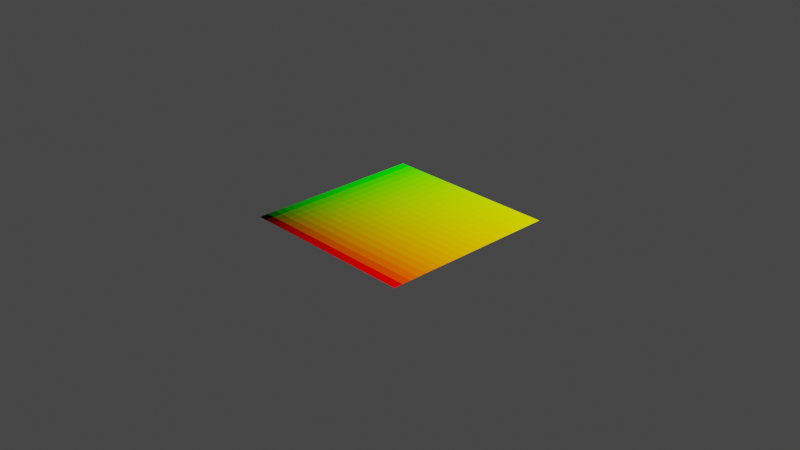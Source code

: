 # Source: voxel_uv.blend  (saved by Blender 3.6.12; exported with 4.5.12 LTS)
import bpy
from mathutils import Matrix  # noqa: F401  (used for matrix-valued properties, if any)

bpy.ops.wm.read_factory_settings(use_empty=True)
scene = bpy.context.scene
scene.name = 'Scene'

# ---- collections
col_collection = bpy.data.collections.new('Collection'); scene.collection.children.link(col_collection)

# ---- materials (node trees are filled in below, after node groups)
mat_voxel_uv = bpy.data.materials.new('voxel_uv')

# ---- node groups
ng_coord_detect = bpy.data.node_groups.new('COORD DETECT', 'ShaderNodeTree')
_s = ng_coord_detect.interface.new_socket(name='Vector', in_out='OUTPUT', socket_type='NodeSocketVector')
_s = ng_coord_detect.interface.new_socket(name='IF THEN USE', in_out='INPUT', socket_type='NodeSocketVector')
_s.min_value = -1e+04
_s.max_value = 1e+04
_s = ng_coord_detect.interface.new_socket(name='USING', in_out='INPUT', socket_type='NodeSocketVector')
_N = ng_coord_detect.nodes; _L = ng_coord_detect.links
n0 = _N.new('ShaderNodeMath'); n0.name = 'Math.003'; n0.location = (-30, 114)
n0.operation = 'GREATER_THAN'
n0.inputs[1].default_value = 0.0
n1 = _N.new('NodeReroute'); n1.name = 'Reroute.002'; n1.location = (-268, -117)
n1.width = 16
n1.socket_idname = 'NodeSocketVector'
n2 = _N.new('ShaderNodeVectorMath'); n2.name = 'Vector Math'; n2.location = (-200, 112)
n2.operation = 'LENGTH'
n3 = _N.new('ShaderNodeMix'); n3.name = 'Mix.002'; n3.location = (265, 37)
n3.data_type = 'RGBA'
n4 = _N.new('NodeGroupInput'); n4.name = 'Group Input'; n4.location = (-468, -2)
n5 = _N.new('NodeGroupOutput'); n5.name = 'Group Output'; n5.location = (455, -2)
_L.new(n4.outputs[0], n1.inputs[0])
_L.new(n4.outputs[1], n3.inputs[6])
_L.new(n3.outputs[2], n5.inputs[0])
_L.new(n1.outputs[0], n2.inputs[0])
_L.new(n2.outputs[1], n0.inputs[0])
_L.new(n0.outputs[0], n3.inputs[0])
_L.new(n1.outputs[0], n3.inputs[7])
n5.is_active_output = True
ng_voxel_uv = bpy.data.node_groups.new('voxel_uv', 'ShaderNodeTree')
_s = ng_voxel_uv.interface.new_socket(name='Vector', in_out='OUTPUT', socket_type='NodeSocketVector')
_s.min_value = 0.0
_s.max_value = 0.0
_s = ng_voxel_uv.interface.new_socket(name='Voxel Scale', in_out='INPUT', socket_type='NodeSocketFloat')
_s.default_value = 20.0
_s.min_value = 0.0
_s.max_value = 1000.0
_s = ng_voxel_uv.interface.new_socket(name='Vector', in_out='INPUT', socket_type='NodeSocketVector')
_s.min_value = -1e+04
_s.max_value = 1e+04
_s.hide_value = True
_N = ng_voxel_uv.nodes; _L = ng_voxel_uv.links
n0 = _N.new('ShaderNodeUVMap'); n0.name = 'UV Map'; n0.location = (-333, 73)
n1 = _N.new('NodeGroupOutput'); n1.name = 'Group Output'; n1.location = (1388, 33)
n2 = _N.new('ShaderNodeGroup'); n2.name = 'Group'; n2.location = (-147, 17)
n2.node_tree = ng_coord_detect
n3 = _N.new('NodeGroupInput'); n3.name = 'Group Input'; n3.location = (-463, -108)
n4 = _N.new('ShaderNodeVectorMath'); n4.name = 'Vector Math'; n4.location = (42, -24)
n4.operation = 'SCALE'
n5 = _N.new('ShaderNodeVectorMath'); n5.name = 'Vector Math.001'; n5.location = (201, -29)
n5.operation = 'SNAP'
n5.inputs[1].default_value = (1.0, 1.0, 0.0)
n6 = _N.new('NodeReroute'); n6.name = 'Reroute'; n6.location = (46, -173)
n6.width = 16
n6.hide = True
n6.socket_idname = 'NodeSocketFloat'
n7 = _N.new('NodeReroute'); n7.name = 'Reroute.001'; n7.location = (-63, -152)
n7.width = 16
n7.socket_idname = 'NodeSocketFloat'
n8 = _N.new('ShaderNodeVectorMath'); n8.name = 'Vector Math.002'; n8.location = (366, -59)
n8.operation = 'DIVIDE'
_L.new(n0.outputs[0], n2.inputs[1])
_L.new(n3.outputs[1], n2.inputs[0])
_L.new(n2.outputs[0], n4.inputs[0])
_L.new(n4.outputs[0], n5.inputs[0])
_L.new(n7.outputs[0], n4.inputs[3])
_L.new(n7.outputs[0], n6.inputs[0])
_L.new(n5.outputs[0], n8.inputs[0])
_L.new(n6.outputs[0], n8.inputs[1])
_L.new(n3.outputs[0], n7.inputs[0])
_L.new(n8.outputs[0], n1.inputs[0])
n1.is_active_output = True

# ---- material node trees
mat_voxel_uv.use_nodes = True; mat_voxel_uv.node_tree.nodes.clear()
_N = mat_voxel_uv.node_tree.nodes; _L = mat_voxel_uv.node_tree.links
n0 = _N.new('ShaderNodeOutputMaterial'); n0.name = 'Material Output'; n0.location = (300, 300)
n1 = _N.new('ShaderNodeGroup'); n1.name = 'Group.001'; n1.location = (-102, 375)
n1.node_tree = ng_voxel_uv
n1.inputs[0].default_value = 20.0
n1.inputs[1].default_value = (0.0, 0.0, 0.0)
_L.new(n1.outputs[0], n0.inputs[0])
n0.is_active_output = True

# ---- world
world_world = bpy.data.worlds.new('World'); scene.world = world_world
world_world.use_nodes = True; world_world.node_tree.nodes.clear()
_N = world_world.node_tree.nodes; _L = world_world.node_tree.links
n0 = _N.new('ShaderNodeOutputWorld'); n0.name = 'World Output'; n0.location = (300, 300)
n1 = _N.new('ShaderNodeBackground'); n1.name = 'Background'; n1.location = (10, 300)
n1.inputs[0].default_value = (0.05088, 0.05088, 0.05088, 1.0)
_L.new(n1.outputs[0], n0.inputs[0])
n0.is_active_output = True
world_world.color = (0.05088, 0.05088, 0.05088)
world_world.use_sun_shadow = False
world_world.sun_shadow_jitter_overblur = 0.0

# ---- cameras
cam_camera = bpy.data.cameras.new('Camera')
cam_camera.clip_end = 100.0
cam_camera.ortho_scale = 7.314

# ---- lights
light_light = bpy.data.lights.new('Light', 'POINT')
light_light.transmission_factor = 0.0
light_light.energy = 1000.0
light_light.shadow_soft_size = 0.1
light_light.shadow_maximum_resolution = 0.006
light_light.use_absolute_resolution = True

# ---- meshes
me_plane = bpy.data.meshes.new('Plane')
me_plane.from_pydata([(-1.0, -1.0, 0.0), (1.0, -1.0, 0.0), (-1.0, 1.0, 0.0), (1.0, 1.0, 0.0)], [], [(0, 1, 3, 2)])
_uv = me_plane.uv_layers.new(name='UVMap')
_uv.uv.foreach_set('vector', [0.0, 0.0, 1.0, 0.0, 1.0, 1.0, 0.0, 1.0])
me_plane.materials.append(mat_voxel_uv)
me_plane.use_remesh_fix_poles = True
me_plane.use_remesh_preserve_attributes = False
me_plane.update()

# ---- objects
ob_light = bpy.data.objects.new('Light', light_light)
ob_camera = bpy.data.objects.new('Camera', cam_camera)
ob_plane = bpy.data.objects.new('Plane', me_plane)

# ---- transforms, parenting, visibility, modifiers, constraints
ob_light.location = (4.076, 1.005, 5.904)
ob_light.rotation_euler = (0.6503, 0.05522, 1.866)
ob_light.lock_rotations_4d = False
ob_light.empty_display_type = 'ARROWS'
ob_light.color = (0.0, 0.0, 0.0, 0.0)
ob_light.lineart.crease_threshold = 0.0
ob_camera.location = (7.359, -6.926, 4.958)
ob_camera.rotation_euler = (1.109, 0.0, 0.8149)
ob_camera.lock_rotations_4d = False
ob_camera.empty_display_type = 'ARROWS'
ob_camera.color = (0.0, 0.0, 0.0, 0.0)
ob_camera.display_type = 'WIRE'
ob_camera.lineart.crease_threshold = 0.0
ob_plane.location = (0.0, 0.0, 0.0)
ob_plane.cycles.use_adaptive_subdivision = True
_m = ob_plane.modifiers.new('Subdivision', 'SUBSURF')
_m.subdivision_type = 'SIMPLE'

# ---- collection membership
col_collection.objects.link(ob_light)
col_collection.objects.link(ob_camera)
col_collection.objects.link(ob_plane)

# ---- scene / render settings (as saved in the file)
scene.camera = ob_camera
scene.frame_start = 1; scene.frame_end = 250; scene.frame_set(1)
scene.render.engine = 'CYCLES'
scene.cycles.feature_set = 'EXPERIMENTAL'
scene.cycles.use_denoising = False
scene.cycles.sampling_pattern = 'TABULATED_SOBOL'
scene.cycles.use_light_tree = False
scene.view_settings.view_transform = 'Filmic'
bpy.context.view_layer.update()

